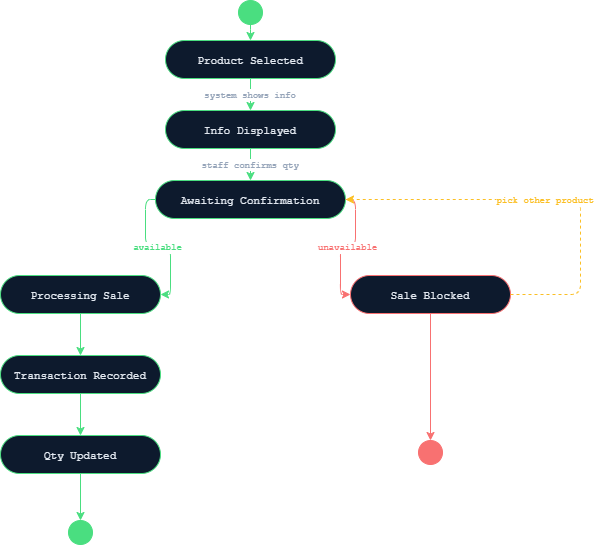

The diagram above was exported from draw.io. Its source (the exported page's mxGraphModel, read from the mxfile embedded in the PNG):
<mxGraphModel dx="1042" dy="601" grid="1" gridSize="10" guides="1" tooltips="1" connect="1" arrows="1" fold="1" page="1" pageScale="1" pageWidth="827" pageHeight="1169" math="0" shadow="0">
  <root>
    <mxCell id="0" />
    <mxCell id="1" parent="0" />
    <mxCell id="DxR5D0LgPscfNQlLuESe-22" parent="1" style="ellipse;aspect=fixed;fillColor=#4ade80;strokeColor=#4ade80;" value="" vertex="1">
      <mxGeometry height="24" width="24" x="362" y="41" as="geometry" />
    </mxCell>
    <mxCell id="DxR5D0LgPscfNQlLuESe-23" parent="1" style="rounded=1;arcSize=50;fillColor=#0d1a2d;strokeColor=#4ade80;fontColor=#e2e8f0;fontFamily=Courier New;fontSize=11;" value="Product Selected" vertex="1">
      <mxGeometry height="38" width="170" x="289" y="81" as="geometry" />
    </mxCell>
    <mxCell id="DxR5D0LgPscfNQlLuESe-24" parent="1" style="rounded=1;arcSize=50;fillColor=#0d1a2d;strokeColor=#4ade80;fontColor=#e2e8f0;fontFamily=Courier New;fontSize=11;" value="Info Displayed" vertex="1">
      <mxGeometry height="38" width="170" x="289" y="151" as="geometry" />
    </mxCell>
    <mxCell id="DxR5D0LgPscfNQlLuESe-25" parent="1" style="rounded=1;arcSize=50;fillColor=#0d1a2d;strokeColor=#4ade80;fontColor=#e2e8f0;fontFamily=Courier New;fontSize=11;" value="Awaiting Confirmation" vertex="1">
      <mxGeometry height="38" width="190" x="279" y="221" as="geometry" />
    </mxCell>
    <mxCell id="DxR5D0LgPscfNQlLuESe-26" parent="1" style="rounded=1;arcSize=50;fillColor=#0d1a2d;strokeColor=#4ade80;fontColor=#e2e8f0;fontFamily=Courier New;fontSize=11;" value="Processing Sale" vertex="1">
      <mxGeometry height="38" width="160" x="124" y="316" as="geometry" />
    </mxCell>
    <mxCell id="DxR5D0LgPscfNQlLuESe-27" parent="1" style="rounded=1;arcSize=50;fillColor=#0d1a2d;strokeColor=#f87171;fontColor=#e2e8f0;fontFamily=Courier New;fontSize=11;" value="Sale Blocked" vertex="1">
      <mxGeometry height="38" width="160" x="474" y="316" as="geometry" />
    </mxCell>
    <mxCell id="DxR5D0LgPscfNQlLuESe-28" parent="1" style="rounded=1;arcSize=50;fillColor=#0d1a2d;strokeColor=#4ade80;fontColor=#e2e8f0;fontFamily=Courier New;fontSize=11;" value="Transaction Recorded" vertex="1">
      <mxGeometry height="38" width="160" x="124" y="396" as="geometry" />
    </mxCell>
    <mxCell id="DxR5D0LgPscfNQlLuESe-29" parent="1" style="rounded=1;arcSize=50;fillColor=#0d1a2d;strokeColor=#4ade80;fontColor=#e2e8f0;fontFamily=Courier New;fontSize=11;" value="Qty Updated" vertex="1">
      <mxGeometry height="38" width="160" x="124" y="476" as="geometry" />
    </mxCell>
    <mxCell id="DxR5D0LgPscfNQlLuESe-30" parent="1" style="ellipse;aspect=fixed;fillColor=#4ade80;strokeColor=#4ade80;" value="" vertex="1">
      <mxGeometry height="24" width="24" x="192" y="561" as="geometry" />
    </mxCell>
    <mxCell id="DxR5D0LgPscfNQlLuESe-31" parent="1" style="ellipse;aspect=fixed;fillColor=#f87171;strokeColor=#f87171;" value="" vertex="1">
      <mxGeometry height="24" width="24" x="542" y="481" as="geometry" />
    </mxCell>
    <mxCell id="DxR5D0LgPscfNQlLuESe-32" edge="1" parent="1" source="DxR5D0LgPscfNQlLuESe-22" style="edgeStyle=orthogonalEdgeStyle;strokeColor=#4ade80;" target="DxR5D0LgPscfNQlLuESe-23" value="">
      <mxGeometry relative="1" as="geometry" />
    </mxCell>
    <mxCell id="DxR5D0LgPscfNQlLuESe-33" edge="1" parent="1" source="DxR5D0LgPscfNQlLuESe-23" style="edgeStyle=orthogonalEdgeStyle;strokeColor=#4ade80;fontColor=#94a3b8;fontFamily=Courier New;fontSize=9;" target="DxR5D0LgPscfNQlLuESe-24" value="system shows info">
      <mxGeometry relative="1" as="geometry" />
    </mxCell>
    <mxCell id="DxR5D0LgPscfNQlLuESe-34" edge="1" parent="1" source="DxR5D0LgPscfNQlLuESe-24" style="edgeStyle=orthogonalEdgeStyle;strokeColor=#4ade80;fontColor=#94a3b8;fontFamily=Courier New;fontSize=9;" target="DxR5D0LgPscfNQlLuESe-25" value="staff confirms qty">
      <mxGeometry relative="1" as="geometry" />
    </mxCell>
    <mxCell id="DxR5D0LgPscfNQlLuESe-35" edge="1" parent="1" source="DxR5D0LgPscfNQlLuESe-25" style="edgeStyle=orthogonalEdgeStyle;strokeColor=#4ade80;fontColor=#4ade80;fontFamily=Courier New;fontSize=9;exitX=0;exitY=0.5;entryX=1;entryY=0.5;" target="DxR5D0LgPscfNQlLuESe-26" value="available">
      <mxGeometry relative="1" as="geometry" />
    </mxCell>
    <mxCell id="DxR5D0LgPscfNQlLuESe-36" edge="1" parent="1" source="DxR5D0LgPscfNQlLuESe-25" style="edgeStyle=orthogonalEdgeStyle;strokeColor=#f87171;fontColor=#f87171;fontFamily=Courier New;fontSize=9;exitX=1;exitY=0.5;entryX=0;entryY=0.5;" target="DxR5D0LgPscfNQlLuESe-27" value="unavailable">
      <mxGeometry relative="1" as="geometry" />
    </mxCell>
    <mxCell id="DxR5D0LgPscfNQlLuESe-37" edge="1" parent="1" source="DxR5D0LgPscfNQlLuESe-27" style="edgeStyle=orthogonalEdgeStyle;strokeColor=#fbbf24;fontColor=#fbbf24;fontFamily=Courier New;fontSize=9;dashed=1;exitX=1;exitY=0.5;entryX=1;entryY=0.5;" target="DxR5D0LgPscfNQlLuESe-25" value="pick other product">
      <mxGeometry relative="1" as="geometry">
        <Array as="points">
          <mxPoint x="704" y="335" />
          <mxPoint x="704" y="240" />
        </Array>
      </mxGeometry>
    </mxCell>
    <mxCell id="DxR5D0LgPscfNQlLuESe-38" edge="1" parent="1" source="DxR5D0LgPscfNQlLuESe-26" style="edgeStyle=orthogonalEdgeStyle;strokeColor=#4ade80;" target="DxR5D0LgPscfNQlLuESe-28" value="">
      <mxGeometry relative="1" as="geometry" />
    </mxCell>
    <mxCell id="DxR5D0LgPscfNQlLuESe-39" edge="1" parent="1" source="DxR5D0LgPscfNQlLuESe-28" style="edgeStyle=orthogonalEdgeStyle;strokeColor=#4ade80;" target="DxR5D0LgPscfNQlLuESe-29" value="">
      <mxGeometry relative="1" as="geometry" />
    </mxCell>
    <mxCell id="DxR5D0LgPscfNQlLuESe-40" edge="1" parent="1" source="DxR5D0LgPscfNQlLuESe-29" style="edgeStyle=orthogonalEdgeStyle;strokeColor=#4ade80;" target="DxR5D0LgPscfNQlLuESe-30" value="">
      <mxGeometry relative="1" as="geometry" />
    </mxCell>
    <mxCell id="DxR5D0LgPscfNQlLuESe-41" edge="1" parent="1" source="DxR5D0LgPscfNQlLuESe-27" style="edgeStyle=orthogonalEdgeStyle;strokeColor=#f87171;" target="DxR5D0LgPscfNQlLuESe-31" value="">
      <mxGeometry relative="1" as="geometry" />
    </mxCell>
  </root>
</mxGraphModel>